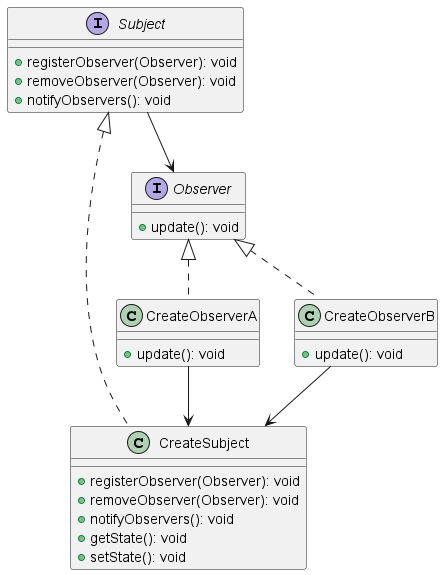

The diagram above was rendered by PlantUML. Its source (embedded in the PNG):
@startuml test

interface Subject {
    +registerObserver(Observer): void
    +removeObserver(Observer): void
    +notifyObservers(): void
       
}

class CreateSubject {
    +registerObserver(Observer): void
    +removeObserver(Observer): void
    +notifyObservers(): void
    +getState(): void
    +setState(): void
}

interface Observer {
    +update(): void
}


class CreateObserverA {
    +update(): void
}

class CreateObserverB {
    +update(): void
}


Observer  <|.. CreateObserverA
Observer  <|.. CreateObserverB
CreateObserverA --> CreateSubject 
CreateObserverB --> CreateSubject 
Subject  <|.. CreateSubject
Subject --> Observer 

@enduml